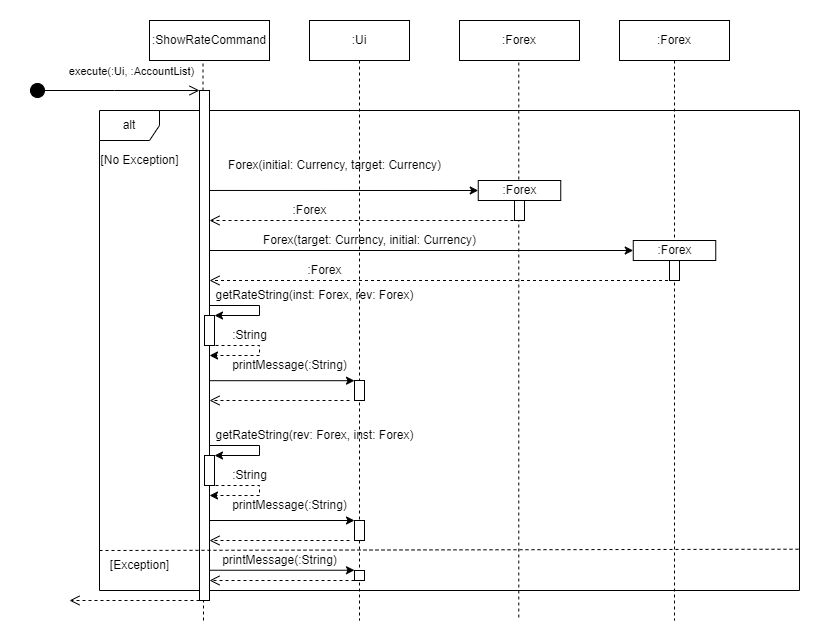

The diagram above was exported from draw.io. Its source (the exported page's mxGraphModel, read from the mxfile embedded in the PNG):
<mxGraphModel dx="1050" dy="483" grid="1" gridSize="10" guides="1" tooltips="1" connect="1" arrows="1" fold="1" page="1" pageScale="1" pageWidth="850" pageHeight="1100" math="0" shadow="0">
  <root>
    <mxCell id="0" />
    <mxCell id="1" parent="0" />
    <mxCell id="Q231q0BsN7_2RtZYIXI0-2" value=":ShowRateCommand" style="rounded=0;whiteSpace=wrap;html=1;" parent="1" vertex="1">
      <mxGeometry x="130" y="70" width="120" height="40" as="geometry" />
    </mxCell>
    <mxCell id="Q231q0BsN7_2RtZYIXI0-6" value=":Forex" style="rounded=0;whiteSpace=wrap;html=1;" parent="1" vertex="1">
      <mxGeometry x="440" y="70" width="120" height="40" as="geometry" />
    </mxCell>
    <mxCell id="Q231q0BsN7_2RtZYIXI0-8" value="" style="endArrow=none;dashed=1;html=1;rounded=0;entryX=0.446;entryY=1.045;entryDx=0;entryDy=0;entryPerimeter=0;" parent="1" source="Q231q0BsN7_2RtZYIXI0-13" target="Q231q0BsN7_2RtZYIXI0-2" edge="1">
      <mxGeometry width="50" height="50" relative="1" as="geometry">
        <mxPoint x="184" y="670" as="sourcePoint" />
        <mxPoint x="460" y="300" as="targetPoint" />
      </mxGeometry>
    </mxCell>
    <mxCell id="Q231q0BsN7_2RtZYIXI0-10" value="" style="endArrow=none;dashed=1;html=1;rounded=0;entryX=0.446;entryY=1.045;entryDx=0;entryDy=0;entryPerimeter=0;" parent="1" edge="1">
      <mxGeometry width="50" height="50" relative="1" as="geometry">
        <mxPoint x="499.29" y="667" as="sourcePoint" />
        <mxPoint x="499.29" y="110" as="targetPoint" />
      </mxGeometry>
    </mxCell>
    <mxCell id="Q231q0BsN7_2RtZYIXI0-12" value="alt" style="shape=umlFrame;whiteSpace=wrap;html=1;pointerEvents=0;" parent="1" vertex="1">
      <mxGeometry x="80" y="160" width="700" height="480" as="geometry" />
    </mxCell>
    <mxCell id="Q231q0BsN7_2RtZYIXI0-15" value="" style="endArrow=none;dashed=1;html=1;rounded=0;" parent="1" edge="1">
      <mxGeometry width="50" height="50" relative="1" as="geometry">
        <mxPoint x="184" y="670" as="sourcePoint" />
        <mxPoint x="184" y="600" as="targetPoint" />
      </mxGeometry>
    </mxCell>
    <mxCell id="Q231q0BsN7_2RtZYIXI0-13" value="" style="html=1;points=[];perimeter=orthogonalPerimeter;outlineConnect=0;targetShapes=umlLifeline;portConstraint=eastwest;newEdgeStyle={&quot;edgeStyle&quot;:&quot;elbowEdgeStyle&quot;,&quot;elbow&quot;:&quot;vertical&quot;,&quot;curved&quot;:0,&quot;rounded&quot;:0};" parent="1" vertex="1">
      <mxGeometry x="180" y="140" width="10" height="510" as="geometry" />
    </mxCell>
    <mxCell id="Q231q0BsN7_2RtZYIXI0-16" value="" style="endArrow=none;dashed=1;html=1;rounded=0;entryX=0.999;entryY=0.914;entryDx=0;entryDy=0;entryPerimeter=0;" parent="1" target="Q231q0BsN7_2RtZYIXI0-12" edge="1">
      <mxGeometry width="50" height="50" relative="1" as="geometry">
        <mxPoint x="80" y="600" as="sourcePoint" />
        <mxPoint x="360" y="510" as="targetPoint" />
      </mxGeometry>
    </mxCell>
    <mxCell id="Q231q0BsN7_2RtZYIXI0-18" value="execute(:Ui, :AccountList)" style="html=1;verticalAlign=bottom;startArrow=circle;startFill=1;endArrow=open;startSize=6;endSize=8;edgeStyle=elbowEdgeStyle;elbow=vertical;curved=0;rounded=0;" parent="1" edge="1">
      <mxGeometry x="0.1991" y="10" width="80" relative="1" as="geometry">
        <mxPoint x="10" y="140" as="sourcePoint" />
        <mxPoint x="180" y="140" as="targetPoint" />
        <mxPoint as="offset" />
      </mxGeometry>
    </mxCell>
    <mxCell id="Q231q0BsN7_2RtZYIXI0-19" value="" style="html=1;verticalAlign=bottom;endArrow=open;dashed=1;endSize=8;edgeStyle=elbowEdgeStyle;elbow=vertical;curved=0;rounded=0;" parent="1" edge="1">
      <mxGeometry x="-0.004" relative="1" as="geometry">
        <mxPoint x="50" y="650" as="targetPoint" />
        <mxPoint x="180" y="650" as="sourcePoint" />
        <Array as="points">
          <mxPoint x="135" y="650" />
          <mxPoint x="95" y="660" />
        </Array>
        <mxPoint as="offset" />
      </mxGeometry>
    </mxCell>
    <mxCell id="Q231q0BsN7_2RtZYIXI0-30" value=":Forex" style="html=1;whiteSpace=wrap;" parent="1" vertex="1">
      <mxGeometry x="458.75" y="230" width="82.5" height="20" as="geometry" />
    </mxCell>
    <mxCell id="Q231q0BsN7_2RtZYIXI0-31" value="" style="html=1;points=[];perimeter=orthogonalPerimeter;outlineConnect=0;targetShapes=umlLifeline;portConstraint=eastwest;newEdgeStyle={&quot;edgeStyle&quot;:&quot;elbowEdgeStyle&quot;,&quot;elbow&quot;:&quot;vertical&quot;,&quot;curved&quot;:0,&quot;rounded&quot;:0};" parent="1" vertex="1">
      <mxGeometry x="495" y="250" width="10" height="20" as="geometry" />
    </mxCell>
    <mxCell id="Q231q0BsN7_2RtZYIXI0-32" value="" style="endArrow=classic;html=1;rounded=0;exitX=1;exitY=0.196;exitDx=0;exitDy=0;exitPerimeter=0;entryX=0;entryY=0.5;entryDx=0;entryDy=0;" parent="1" source="Q231q0BsN7_2RtZYIXI0-13" edge="1" target="Q231q0BsN7_2RtZYIXI0-30">
      <mxGeometry width="50" height="50" relative="1" as="geometry">
        <mxPoint x="-12.5" y="304.5" as="sourcePoint" />
        <mxPoint x="457.5" y="304.5" as="targetPoint" />
      </mxGeometry>
    </mxCell>
    <mxCell id="Q231q0BsN7_2RtZYIXI0-35" value="Forex(initial: Currency, target: Currency)" style="text;html=1;align=center;verticalAlign=middle;resizable=0;points=[];autosize=1;strokeColor=none;fillColor=none;" parent="1" vertex="1">
      <mxGeometry x="195" y="200" width="240" height="30" as="geometry" />
    </mxCell>
    <mxCell id="Q231q0BsN7_2RtZYIXI0-40" value="" style="html=1;verticalAlign=bottom;endArrow=open;dashed=1;endSize=8;edgeStyle=elbowEdgeStyle;elbow=vertical;curved=0;rounded=0;" parent="1" edge="1" target="Q231q0BsN7_2RtZYIXI0-13" source="Q4Q764TqeqpRmu9BLDf8-3">
      <mxGeometry x="-0.004" relative="1" as="geometry">
        <mxPoint x="195" y="390" as="targetPoint" />
        <mxPoint x="505" y="390" as="sourcePoint" />
        <Array as="points">
          <mxPoint x="580" y="330" />
          <mxPoint x="460" y="390" />
          <mxPoint x="420" y="400" />
        </Array>
        <mxPoint as="offset" />
      </mxGeometry>
    </mxCell>
    <mxCell id="Q231q0BsN7_2RtZYIXI0-43" value="" style="endArrow=classic;html=1;rounded=0;entryX=0;entryY=0.5;entryDx=0;entryDy=0;" parent="1" edge="1" target="Q231q0BsN7_2RtZYIXI0-36" source="Q231q0BsN7_2RtZYIXI0-13">
      <mxGeometry width="50" height="50" relative="1" as="geometry">
        <mxPoint x="190" y="360.5" as="sourcePoint" />
        <mxPoint x="457.5" y="360" as="targetPoint" />
      </mxGeometry>
    </mxCell>
    <mxCell id="Q231q0BsN7_2RtZYIXI0-44" value=":Forex" style="text;html=1;align=center;verticalAlign=middle;resizable=0;points=[];autosize=1;strokeColor=none;fillColor=none;" parent="1" vertex="1">
      <mxGeometry x="260" y="245" width="60" height="30" as="geometry" />
    </mxCell>
    <mxCell id="Q231q0BsN7_2RtZYIXI0-45" value=":Forex" style="text;html=1;align=center;verticalAlign=middle;resizable=0;points=[];autosize=1;strokeColor=none;fillColor=none;" parent="1" vertex="1">
      <mxGeometry x="275" y="305" width="60" height="30" as="geometry" />
    </mxCell>
    <mxCell id="Q231q0BsN7_2RtZYIXI0-50" value="" style="html=1;points=[];perimeter=orthogonalPerimeter;outlineConnect=0;targetShapes=umlLifeline;portConstraint=eastwest;newEdgeStyle={&quot;edgeStyle&quot;:&quot;elbowEdgeStyle&quot;,&quot;elbow&quot;:&quot;vertical&quot;,&quot;curved&quot;:0,&quot;rounded&quot;:0};" parent="1" vertex="1">
      <mxGeometry x="185" y="365" width="10" height="30" as="geometry" />
    </mxCell>
    <mxCell id="Q231q0BsN7_2RtZYIXI0-59" value="printMessage(:String)" style="text;html=1;align=center;verticalAlign=middle;resizable=0;points=[];autosize=1;strokeColor=none;fillColor=none;" parent="1" vertex="1">
      <mxGeometry x="200" y="400" width="140" height="30" as="geometry" />
    </mxCell>
    <mxCell id="Q231q0BsN7_2RtZYIXI0-60" value="getRateString(inst: Forex, rev: Forex)" style="text;html=1;align=center;verticalAlign=middle;resizable=0;points=[];autosize=1;strokeColor=none;fillColor=none;" parent="1" vertex="1">
      <mxGeometry x="185" y="330" width="220" height="30" as="geometry" />
    </mxCell>
    <mxCell id="Q231q0BsN7_2RtZYIXI0-69" value="" style="endArrow=classic;html=1;rounded=0;" parent="1" edge="1">
      <mxGeometry width="50" height="50" relative="1" as="geometry">
        <mxPoint x="190" y="619.74" as="sourcePoint" />
        <mxPoint x="335" y="619.74" as="targetPoint" />
      </mxGeometry>
    </mxCell>
    <mxCell id="Q231q0BsN7_2RtZYIXI0-70" value="" style="html=1;verticalAlign=bottom;endArrow=open;dashed=1;endSize=8;edgeStyle=elbowEdgeStyle;elbow=vertical;curved=0;rounded=0;" parent="1" edge="1">
      <mxGeometry x="-0.004" relative="1" as="geometry">
        <mxPoint x="190" y="630" as="targetPoint" />
        <mxPoint x="335" y="630" as="sourcePoint" />
        <Array as="points">
          <mxPoint x="330" y="630" />
          <mxPoint x="440" y="600" />
        </Array>
        <mxPoint as="offset" />
      </mxGeometry>
    </mxCell>
    <mxCell id="Q231q0BsN7_2RtZYIXI0-72" value="printMessage(:String)" style="text;html=1;align=center;verticalAlign=middle;resizable=0;points=[];autosize=1;strokeColor=none;fillColor=none;" parent="1" vertex="1">
      <mxGeometry x="190" y="595" width="140" height="30" as="geometry" />
    </mxCell>
    <mxCell id="Q4Q764TqeqpRmu9BLDf8-3" value=":Forex" style="shape=umlLifeline;perimeter=lifelinePerimeter;whiteSpace=wrap;html=1;container=1;dropTarget=0;collapsible=0;recursiveResize=0;outlineConnect=0;portConstraint=eastwest;newEdgeStyle={&quot;edgeStyle&quot;:&quot;elbowEdgeStyle&quot;,&quot;elbow&quot;:&quot;vertical&quot;,&quot;curved&quot;:0,&quot;rounded&quot;:0};" vertex="1" parent="1">
      <mxGeometry x="600" y="70" width="110" height="600" as="geometry" />
    </mxCell>
    <mxCell id="Q231q0BsN7_2RtZYIXI0-38" value="" style="html=1;points=[];perimeter=orthogonalPerimeter;outlineConnect=0;targetShapes=umlLifeline;portConstraint=eastwest;newEdgeStyle={&quot;edgeStyle&quot;:&quot;elbowEdgeStyle&quot;,&quot;elbow&quot;:&quot;vertical&quot;,&quot;curved&quot;:0,&quot;rounded&quot;:0};" parent="Q4Q764TqeqpRmu9BLDf8-3" vertex="1">
      <mxGeometry x="50" y="240" width="10" height="20" as="geometry" />
    </mxCell>
    <mxCell id="Q231q0BsN7_2RtZYIXI0-36" value=":Forex" style="html=1;whiteSpace=wrap;verticalAlign=middle;" parent="1" vertex="1">
      <mxGeometry x="613.75" y="290" width="82.5" height="20" as="geometry" />
    </mxCell>
    <mxCell id="Q4Q764TqeqpRmu9BLDf8-4" value="" style="html=1;verticalAlign=bottom;endArrow=open;dashed=1;endSize=8;edgeStyle=elbowEdgeStyle;elbow=vertical;curved=0;rounded=0;" edge="1" parent="1" target="Q231q0BsN7_2RtZYIXI0-13">
      <mxGeometry x="-0.004" relative="1" as="geometry">
        <mxPoint x="190" y="330" as="targetPoint" />
        <mxPoint x="500" y="270" as="sourcePoint" />
        <Array as="points">
          <mxPoint x="410" y="270" />
          <mxPoint x="455" y="330" />
        </Array>
        <mxPoint as="offset" />
      </mxGeometry>
    </mxCell>
    <mxCell id="Q231q0BsN7_2RtZYIXI0-41" value="Forex(target: Currency, initial: Currency)" style="text;html=1;align=center;verticalAlign=middle;resizable=0;points=[];autosize=1;strokeColor=none;fillColor=none;" parent="1" vertex="1">
      <mxGeometry x="230" y="275" width="240" height="30" as="geometry" />
    </mxCell>
    <mxCell id="Q4Q764TqeqpRmu9BLDf8-5" value=":Ui" style="shape=umlLifeline;perimeter=lifelinePerimeter;whiteSpace=wrap;html=1;container=1;dropTarget=0;collapsible=0;recursiveResize=0;outlineConnect=0;portConstraint=eastwest;newEdgeStyle={&quot;edgeStyle&quot;:&quot;elbowEdgeStyle&quot;,&quot;elbow&quot;:&quot;vertical&quot;,&quot;curved&quot;:0,&quot;rounded&quot;:0};" vertex="1" parent="1">
      <mxGeometry x="290" y="70" width="100" height="600" as="geometry" />
    </mxCell>
    <mxCell id="Q231q0BsN7_2RtZYIXI0-47" value="" style="html=1;points=[];perimeter=orthogonalPerimeter;outlineConnect=0;targetShapes=umlLifeline;portConstraint=eastwest;newEdgeStyle={&quot;edgeStyle&quot;:&quot;elbowEdgeStyle&quot;,&quot;elbow&quot;:&quot;vertical&quot;,&quot;curved&quot;:0,&quot;rounded&quot;:0};" parent="Q4Q764TqeqpRmu9BLDf8-5" vertex="1">
      <mxGeometry x="45" y="360" width="10" height="20" as="geometry" />
    </mxCell>
    <mxCell id="Q4Q764TqeqpRmu9BLDf8-19" value="" style="html=1;points=[];perimeter=orthogonalPerimeter;outlineConnect=0;targetShapes=umlLifeline;portConstraint=eastwest;newEdgeStyle={&quot;edgeStyle&quot;:&quot;elbowEdgeStyle&quot;,&quot;elbow&quot;:&quot;vertical&quot;,&quot;curved&quot;:0,&quot;rounded&quot;:0};" vertex="1" parent="Q4Q764TqeqpRmu9BLDf8-5">
      <mxGeometry x="45" y="500" width="10" height="20" as="geometry" />
    </mxCell>
    <mxCell id="Q4Q764TqeqpRmu9BLDf8-6" value="" style="endArrow=classic;html=1;rounded=0;" edge="1" parent="1" target="Q231q0BsN7_2RtZYIXI0-50">
      <mxGeometry width="50" height="50" relative="1" as="geometry">
        <mxPoint x="190" y="355" as="sourcePoint" />
        <mxPoint x="280" y="345" as="targetPoint" />
        <Array as="points">
          <mxPoint x="240" y="355" />
          <mxPoint x="240" y="365" />
        </Array>
      </mxGeometry>
    </mxCell>
    <mxCell id="Q4Q764TqeqpRmu9BLDf8-7" value="" style="endArrow=classic;html=1;rounded=0;dashed=1;" edge="1" parent="1">
      <mxGeometry width="50" height="50" relative="1" as="geometry">
        <mxPoint x="190" y="395" as="sourcePoint" />
        <mxPoint x="190" y="405" as="targetPoint" />
        <Array as="points">
          <mxPoint x="240" y="395" />
          <mxPoint x="240" y="405" />
        </Array>
      </mxGeometry>
    </mxCell>
    <mxCell id="Q4Q764TqeqpRmu9BLDf8-8" value=":String" style="text;html=1;align=center;verticalAlign=middle;resizable=0;points=[];autosize=1;strokeColor=none;fillColor=none;" vertex="1" parent="1">
      <mxGeometry x="200" y="370" width="60" height="30" as="geometry" />
    </mxCell>
    <mxCell id="Q4Q764TqeqpRmu9BLDf8-9" value="" style="endArrow=classic;html=1;rounded=0;exitX=1;exitY=0.569;exitDx=0;exitDy=0;exitPerimeter=0;" edge="1" parent="1" source="Q231q0BsN7_2RtZYIXI0-13" target="Q231q0BsN7_2RtZYIXI0-47">
      <mxGeometry width="50" height="50" relative="1" as="geometry">
        <mxPoint x="400" y="400" as="sourcePoint" />
        <mxPoint x="450" y="350" as="targetPoint" />
      </mxGeometry>
    </mxCell>
    <mxCell id="Q4Q764TqeqpRmu9BLDf8-10" value="" style="html=1;verticalAlign=bottom;endArrow=open;dashed=1;endSize=8;edgeStyle=elbowEdgeStyle;elbow=vertical;curved=0;rounded=0;" edge="1" parent="1" target="Q231q0BsN7_2RtZYIXI0-13">
      <mxGeometry y="50" relative="1" as="geometry">
        <mxPoint x="330" y="450" as="sourcePoint" />
        <mxPoint x="380" y="380" as="targetPoint" />
        <mxPoint as="offset" />
      </mxGeometry>
    </mxCell>
    <mxCell id="Q4Q764TqeqpRmu9BLDf8-11" value=":String" style="text;html=1;align=center;verticalAlign=middle;resizable=0;points=[];autosize=1;strokeColor=none;fillColor=none;" vertex="1" parent="1">
      <mxGeometry x="200" y="510" width="60" height="30" as="geometry" />
    </mxCell>
    <mxCell id="Q4Q764TqeqpRmu9BLDf8-12" value="" style="endArrow=classic;html=1;rounded=0;dashed=1;" edge="1" parent="1">
      <mxGeometry width="50" height="50" relative="1" as="geometry">
        <mxPoint x="190" y="535" as="sourcePoint" />
        <mxPoint x="190" y="545" as="targetPoint" />
        <Array as="points">
          <mxPoint x="240" y="535" />
          <mxPoint x="240" y="545" />
        </Array>
      </mxGeometry>
    </mxCell>
    <mxCell id="Q4Q764TqeqpRmu9BLDf8-13" value="" style="html=1;points=[];perimeter=orthogonalPerimeter;outlineConnect=0;targetShapes=umlLifeline;portConstraint=eastwest;newEdgeStyle={&quot;edgeStyle&quot;:&quot;elbowEdgeStyle&quot;,&quot;elbow&quot;:&quot;vertical&quot;,&quot;curved&quot;:0,&quot;rounded&quot;:0};" vertex="1" parent="1">
      <mxGeometry x="185" y="505" width="10" height="30" as="geometry" />
    </mxCell>
    <mxCell id="Q4Q764TqeqpRmu9BLDf8-14" value="" style="endArrow=classic;html=1;rounded=0;" edge="1" target="Q4Q764TqeqpRmu9BLDf8-13" parent="1">
      <mxGeometry width="50" height="50" relative="1" as="geometry">
        <mxPoint x="190" y="495" as="sourcePoint" />
        <mxPoint x="280" y="485" as="targetPoint" />
        <Array as="points">
          <mxPoint x="240" y="495" />
          <mxPoint x="240" y="505" />
        </Array>
      </mxGeometry>
    </mxCell>
    <mxCell id="Q4Q764TqeqpRmu9BLDf8-15" value="getRateString(rev: Forex, inst: Forex)" style="text;html=1;align=center;verticalAlign=middle;resizable=0;points=[];autosize=1;strokeColor=none;fillColor=none;" vertex="1" parent="1">
      <mxGeometry x="185" y="470" width="220" height="30" as="geometry" />
    </mxCell>
    <mxCell id="Q4Q764TqeqpRmu9BLDf8-16" value="printMessage(:String)" style="text;html=1;align=center;verticalAlign=middle;resizable=0;points=[];autosize=1;strokeColor=none;fillColor=none;" vertex="1" parent="1">
      <mxGeometry x="200" y="540" width="140" height="30" as="geometry" />
    </mxCell>
    <mxCell id="Q4Q764TqeqpRmu9BLDf8-17" value="" style="endArrow=classic;html=1;rounded=0;exitX=1;exitY=0.569;exitDx=0;exitDy=0;exitPerimeter=0;" edge="1" parent="1">
      <mxGeometry width="50" height="50" relative="1" as="geometry">
        <mxPoint x="190" y="570" as="sourcePoint" />
        <mxPoint x="335" y="570" as="targetPoint" />
      </mxGeometry>
    </mxCell>
    <mxCell id="Q4Q764TqeqpRmu9BLDf8-18" value="" style="html=1;verticalAlign=bottom;endArrow=open;dashed=1;endSize=8;edgeStyle=elbowEdgeStyle;elbow=vertical;curved=0;rounded=0;" edge="1" parent="1">
      <mxGeometry y="50" relative="1" as="geometry">
        <mxPoint x="330" y="590" as="sourcePoint" />
        <mxPoint x="190" y="590" as="targetPoint" />
        <mxPoint as="offset" />
      </mxGeometry>
    </mxCell>
    <mxCell id="Q231q0BsN7_2RtZYIXI0-67" value="" style="html=1;points=[];perimeter=orthogonalPerimeter;outlineConnect=0;targetShapes=umlLifeline;portConstraint=eastwest;newEdgeStyle={&quot;edgeStyle&quot;:&quot;elbowEdgeStyle&quot;,&quot;elbow&quot;:&quot;vertical&quot;,&quot;curved&quot;:0,&quot;rounded&quot;:0};" parent="1" vertex="1">
      <mxGeometry x="335" y="620" width="10" height="10" as="geometry" />
    </mxCell>
    <mxCell id="Q4Q764TqeqpRmu9BLDf8-20" value="[No Exception]" style="text;html=1;align=center;verticalAlign=middle;resizable=0;points=[];autosize=1;strokeColor=none;fillColor=none;" vertex="1" parent="1">
      <mxGeometry x="70" y="195" width="100" height="30" as="geometry" />
    </mxCell>
    <mxCell id="Q4Q764TqeqpRmu9BLDf8-21" value="[Exception]" style="text;html=1;align=center;verticalAlign=middle;resizable=0;points=[];autosize=1;strokeColor=none;fillColor=none;" vertex="1" parent="1">
      <mxGeometry x="80" y="600" width="80" height="30" as="geometry" />
    </mxCell>
  </root>
</mxGraphModel>